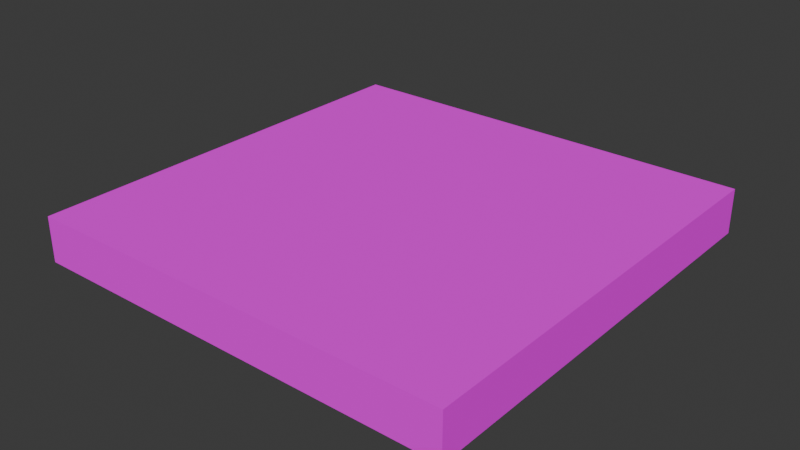 # Source: table.blend  (saved by Blender 4.1.24; exported with 4.5.12 LTS)
import bpy
from mathutils import Matrix  # noqa: F401  (used for matrix-valued properties, if any)

bpy.ops.wm.read_factory_settings(use_empty=True)
scene = bpy.context.scene
scene.name = 'Scene'

# ---- collections
col_collection = bpy.data.collections.new('Collection'); scene.collection.children.link(col_collection)

# ---- images (referenced by path relative to the original .blend; pixels are not part of the script)
import os
ASSET_DIR = os.environ.get("B2B_ASSET_DIR", "")  # directory of the original .blend (textures are referenced by path, not embedded)
HERE = os.path.dirname(os.path.abspath(__file__))  # packed textures are extracted next to this script under _unpacked/

def load_image(name, relpath, width, height, colorspace="sRGB"):
    """Load a texture the original file referenced (path relative to the .blend, or extracted next to this script)."""
    p = next((c for c in (os.path.join(HERE, relpath), os.path.join(ASSET_DIR, relpath)) if relpath and os.path.exists(c)), "")
    if p:
        img = bpy.data.images.load(p, check_existing=True)
        img.name = name
    else:  # same state as the original file: an image datablock whose file is absent (Cycles renders it pink)
        img = bpy.data.images.new(name, width, height)
        img.source = "FILE"
        img.filepath = "//" + (relpath or name)
    img.colorspace_settings.name = colorspace
    return img
img_table_png = load_image('table.png', 'table.png', 1024, 1024, 'sRGB')

# ---- materials (node trees are filled in below, after node groups)
mat_material = bpy.data.materials.new('Material')
mat_material.alpha_threshold = 0.0
mat_material.use_transparent_shadow = False
mat_material.roughness = 0.5
mat_material.line_color = (0.0, 0.0, 0.0, 1.0)

# ---- material node trees
mat_material.use_nodes = True; mat_material.node_tree.nodes.clear()
_N = mat_material.node_tree.nodes; _L = mat_material.node_tree.links
n0 = _N.new('ShaderNodeOutputMaterial'); n0.name = 'Material Output'; n0.location = (440, 208)
n1 = _N.new('ShaderNodeBsdfPrincipled'); n1.name = 'Principled BSDF'; n1.location = (150, 208)
n1.inputs[3].default_value = 1.0
n1.inputs[13].default_value = 0.0
n2 = _N.new('ShaderNodeTexImage'); n2.name = 'Image Texture'; n2.location = (-200, 232)
n2.image = img_table_png
n2.interpolation = 'Closest'
_L.new(n1.outputs[0], n0.inputs[0])
_L.new(n2.outputs[0], n1.inputs[0])
n0.is_active_output = True

# ---- world
world_world = bpy.data.worlds.new('World'); scene.world = world_world
world_world.use_nodes = True; world_world.node_tree.nodes.clear()
_N = world_world.node_tree.nodes; _L = world_world.node_tree.links
n0 = _N.new('ShaderNodeOutputWorld'); n0.name = 'World Output'; n0.location = (300, 300)
n1 = _N.new('ShaderNodeBackground'); n1.name = 'Background'; n1.location = (10, 300)
n1.inputs[0].default_value = (0.05088, 0.05088, 0.05088, 1.0)
_L.new(n1.outputs[0], n0.inputs[0])
n0.is_active_output = True
world_world.color = (0.05088, 0.05088, 0.05088)
world_world.use_sun_shadow = False
world_world.sun_shadow_jitter_overblur = 0.0

# ---- meshes
me_cube = bpy.data.meshes.new('Cube')
me_cube.from_pydata([(1.0, 1.0, 1.0), (1.0, 1.0, 0.7909), (1.0, -1.0, 1.0), (1.0, -1.0, 0.7909), (-1.0, 1.0, 1.0), (-1.0, 1.0, 0.7909), (-1.0, -1.0, 1.0), (-1.0, -1.0, 0.7909)], [], [(0, 4, 6, 2), (3, 2, 6, 7), (7, 6, 4, 5), (5, 1, 3, 7), (1, 0, 2, 3), (5, 4, 0, 1)])
_uv = me_cube.uv_layers.new(name='UVMap')
_uv.uv.foreach_set('vector', [0.5, 0.5, 1.589e-08, 0.5, 5.96e-08, 5.211e-15, 0.5, 4.371e-08, 0.5523, 0.5, 0.5, 0.5, 0.5, 7.947e-09, 0.5523, 1.189e-08, 0.5523, 1.0, 0.5, 1.0, 0.5, 0.5, 0.5523, 0.5, 0.5, 1.0, 1.984e-09, 1.0, 4.57e-08, 0.5, 0.5, 0.5, 0.6045, 0.5, 0.5523, 0.5, 0.5523, 1.189e-08, 0.6045, 1.584e-08, 0.6045, 1.0, 0.5523, 1.0, 0.5523, 0.5, 0.6045, 0.5])
me_cube.materials.append(mat_material)
me_cube.use_mirror_vertex_groups = False
me_cube.update()

# ---- objects
ob_cube = bpy.data.objects.new('Cube', me_cube)

# ---- transforms, parenting, visibility, modifiers, constraints
ob_cube.location = (0.0, 0.0, 0.0)
ob_cube.lock_rotations_4d = False
ob_cube.empty_display_type = 'ARROWS'
ob_cube.lineart.crease_threshold = 0.0

# ---- collection membership
col_collection.objects.link(ob_cube)

# ---- scene / render settings (as saved in the file)
scene.frame_start = 1; scene.frame_end = 250; scene.frame_set(1)
scene.render.engine = 'BLENDER_EEVEE_NEXT'
scene.cycles.sampling_pattern = 'TABULATED_SOBOL'
scene.eevee.ray_tracing_options.trace_max_roughness = 0.0
bpy.context.view_layer.update()

# ---- added for rendering (the .blend has no active camera and no usable light): camera, sun
cam_auto = bpy.data.cameras.new('AutoCamera')
cam_auto.lens = 50.0
cam_auto.sensor_width = 36.0
cam_auto.clip_end = 1000.0
ob_auto_camera = bpy.data.objects.new('AutoCamera', cam_auto)
scene.collection.objects.link(ob_auto_camera)
ob_auto_camera.location = (2.62407, -3.14888, 2.99473)
ob_auto_camera.rotation_euler = (1.09748, -7.21219e-08, 0.694738)
scene.camera = ob_auto_camera
light_auto_sun = bpy.data.lights.new('AutoSun', 'SUN')
light_auto_sun.energy = 3.0
light_auto_sun.angle = 0.0523599
ob_auto_sun = bpy.data.objects.new('AutoSun', light_auto_sun)
scene.collection.objects.link(ob_auto_sun)
ob_auto_sun.rotation_euler = (0.872665, 0.174533, 0.523599)
bpy.context.view_layer.update()
